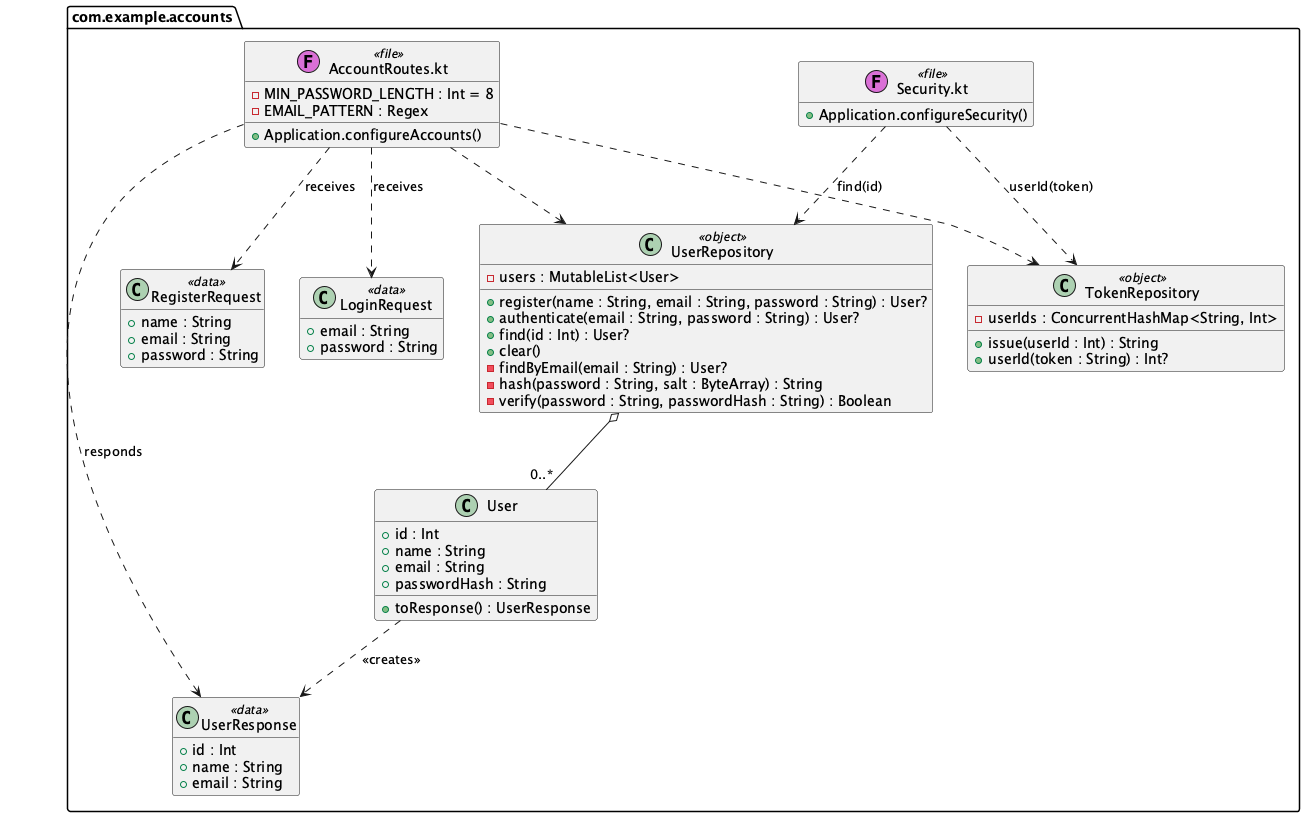

The diagram above was rendered by PlantUML. Its source (embedded in the PNG):
@startuml
' The account classes as they are in src/. The car classes are in class-cars.puml.
hide empty members
set separator none

package com.example.accounts <<Folder>> {
  class "AccountRoutes.kt" as AccountRoutes <<(F,orchid) file>> {
    - MIN_PASSWORD_LENGTH : Int = 8
    - EMAIL_PATTERN : Regex
    + Application.configureAccounts()
  }
  class "Security.kt" as Security <<(F,orchid) file>> {
    + Application.configureSecurity()
  }
  class User {
    + id : Int
    + name : String
    + email : String
    + passwordHash : String
    + toResponse() : UserResponse
  }
  class RegisterRequest <<data>> {
    + name : String
    + email : String
    + password : String
  }
  class LoginRequest <<data>> {
    + email : String
    + password : String
  }
  class UserResponse <<data>> {
    + id : Int
    + name : String
    + email : String
  }
  class UserRepository <<object>> {
    - users : MutableList<User>
    + register(name : String, email : String, password : String) : User?
    + authenticate(email : String, password : String) : User?
    + find(id : Int) : User?
    + clear()
    - findByEmail(email : String) : User?
    - hash(password : String, salt : ByteArray) : String
    - verify(password : String, passwordHash : String) : Boolean
  }
  class TokenRepository <<object>> {
    - userIds : ConcurrentHashMap<String, Int>
    + issue(userId : Int) : String
    + userId(token : String) : Int?
  }
}

UserRepository o-- "0..*" User
User ..> UserResponse : <<creates>>
AccountRoutes ..> RegisterRequest : receives
AccountRoutes ..> LoginRequest : receives
AccountRoutes ..> UserResponse : responds
AccountRoutes ..> UserRepository
AccountRoutes ..> TokenRepository
Security ..> TokenRepository : userId(token)
Security ..> UserRepository : find(id)

@enduml